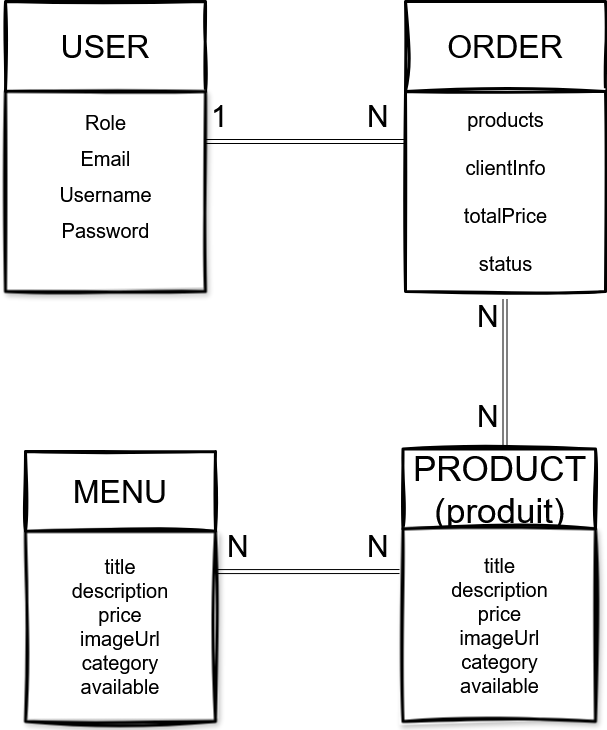

The diagram above was exported from draw.io. Its source (the exported page's mxGraphModel, read from the mxfile embedded in the PNG):
<mxGraphModel dx="1028" dy="1110" grid="1" gridSize="10" guides="1" tooltips="1" connect="1" arrows="1" fold="1" page="1" pageScale="1" pageWidth="827" pageHeight="1169" background="light-dark(#FFFFFF,#000000)" math="0" shadow="0">
  <root>
    <mxCell id="0" />
    <mxCell id="1" parent="0" />
    <mxCell id="IkPKWVAFHl4g2Cc40UuR-1" value="&lt;div&gt;&lt;font style=&quot;font-size: 32px;&quot;&gt;USER&lt;/font&gt;&lt;/div&gt;" style="rounded=0;whiteSpace=wrap;html=1;strokeWidth=3;glass=0;sketch=1;curveFitting=1;jiggle=2;labelBackgroundColor=none;" parent="1" vertex="1">
      <mxGeometry x="100" y="70" width="200" height="90" as="geometry" />
    </mxCell>
    <mxCell id="IkPKWVAFHl4g2Cc40UuR-2" value="&lt;div&gt;&lt;font style=&quot;font-size: 20px;&quot;&gt;Role&lt;/font&gt;&lt;/div&gt;&lt;div&gt;&lt;font style=&quot;font-size: 20px;&quot;&gt;Email&lt;/font&gt;&lt;/div&gt;&lt;div&gt;&lt;font style=&quot;font-size: 20px;&quot;&gt;Username&lt;br&gt;Password&lt;/font&gt;&lt;/div&gt;&lt;div&gt;&lt;font style=&quot;font-size: 20px;&quot;&gt;&lt;br&gt;&lt;/font&gt;&lt;/div&gt;" style="html=1;aspect=fixed;strokeWidth=3;rounded=0;align=center;fontSize=30;glass=0;sketch=1;curveFitting=1;jiggle=2;shadow=1;labelBackgroundColor=none;" parent="1" vertex="1">
      <mxGeometry x="100" y="160" width="200" height="200" as="geometry" />
    </mxCell>
    <mxCell id="IkPKWVAFHl4g2Cc40UuR-3" value="&lt;div&gt;ORDER&lt;/div&gt;" style="rounded=0;whiteSpace=wrap;html=1;strokeWidth=3;fontSize=32;sketch=1;curveFitting=1;jiggle=2;labelBackgroundColor=none;" parent="1" vertex="1">
      <mxGeometry x="500" y="70" width="200" height="90" as="geometry" />
    </mxCell>
    <mxCell id="IkPKWVAFHl4g2Cc40UuR-4" value="&lt;div&gt;&lt;font&gt;products&lt;/font&gt;&lt;/div&gt;&lt;div&gt;&lt;font&gt;&lt;br&gt;&lt;/font&gt;&lt;/div&gt;&lt;div&gt;&lt;font&gt;clientInfo&lt;/font&gt;&lt;/div&gt;&lt;div&gt;&lt;font&gt;&lt;br&gt;&lt;/font&gt;&lt;/div&gt;&lt;div&gt;&lt;font&gt;totalPrice&lt;/font&gt;&lt;/div&gt;&lt;div&gt;&lt;font&gt;&lt;br&gt;&lt;/font&gt;&lt;/div&gt;&lt;div&gt;&lt;font&gt;status&lt;/font&gt;&lt;/div&gt;" style="html=1;aspect=fixed;strokeWidth=3;rounded=0;fontSize=20;shadow=0;sketch=1;curveFitting=1;jiggle=2;labelBackgroundColor=none;" parent="1" vertex="1">
      <mxGeometry x="500" y="160" width="200" height="200" as="geometry" />
    </mxCell>
    <mxCell id="IkPKWVAFHl4g2Cc40UuR-14" style="edgeStyle=orthogonalEdgeStyle;rounded=0;orthogonalLoop=1;jettySize=auto;html=1;exitX=0;exitY=0.5;exitDx=0;exitDy=0;labelBackgroundColor=none;fontColor=default;" parent="1" source="IkPKWVAFHl4g2Cc40UuR-6" edge="1">
      <mxGeometry relative="1" as="geometry">
        <mxPoint x="530" y="550" as="targetPoint" />
      </mxGeometry>
    </mxCell>
    <mxCell id="IkPKWVAFHl4g2Cc40UuR-6" value="&lt;div&gt;&lt;font style=&quot;font-size: 35px;&quot;&gt;PRODUCT&lt;/font&gt;&lt;/div&gt;&lt;div&gt;&lt;font style=&quot;font-size: 35px;&quot;&gt;(produit)&lt;/font&gt;&lt;/div&gt;" style="rounded=0;whiteSpace=wrap;html=1;strokeWidth=3;sketch=1;curveFitting=1;jiggle=2;labelBackgroundColor=none;" parent="1" vertex="1">
      <mxGeometry x="497.5" y="517.5" width="192.5" height="80" as="geometry" />
    </mxCell>
    <mxCell id="IkPKWVAFHl4g2Cc40UuR-7" value="title&lt;br&gt;description&lt;br&gt;price&lt;br&gt;imageUrl&lt;br&gt;category&lt;br&gt;available" style="aspect=fixed;strokeWidth=3;rounded=0;fontSize=20;whiteSpace=wrap;html=1;glass=0;shadow=1;sketch=1;curveFitting=1;jiggle=2;labelBackgroundColor=none;" parent="1" vertex="1">
      <mxGeometry x="497.5" y="597.5" width="192.5" height="192.5" as="geometry" />
    </mxCell>
    <mxCell id="IkPKWVAFHl4g2Cc40UuR-9" value="&lt;font style=&quot;font-size: 32px;&quot;&gt;MENU&lt;/font&gt;" style="rounded=0;whiteSpace=wrap;html=1;strokeWidth=3;sketch=1;curveFitting=1;jiggle=2;labelBackgroundColor=none;" parent="1" vertex="1">
      <mxGeometry x="120" y="520" width="190" height="80" as="geometry" />
    </mxCell>
    <mxCell id="IkPKWVAFHl4g2Cc40UuR-10" value="&lt;div&gt;&lt;font style=&quot;font-size: 20px;&quot;&gt;title&lt;/font&gt;&lt;/div&gt;&lt;div&gt;&lt;font style=&quot;font-size: 20px;&quot;&gt;description&lt;/font&gt;&lt;/div&gt;&lt;div&gt;&lt;font style=&quot;font-size: 20px;&quot;&gt;price&lt;/font&gt;&lt;/div&gt;&lt;div&gt;&lt;font style=&quot;font-size: 20px;&quot;&gt;imageUrl&lt;/font&gt;&lt;/div&gt;&lt;div&gt;&lt;font style=&quot;font-size: 20px;&quot;&gt;category&lt;/font&gt;&lt;/div&gt;&lt;div&gt;&lt;font style=&quot;font-size: 20px;&quot;&gt;available&lt;/font&gt;&lt;/div&gt;" style="whiteSpace=wrap;html=1;aspect=fixed;strokeWidth=3;rounded=0;glass=0;shadow=1;sketch=1;curveFitting=1;jiggle=2;labelBackgroundColor=none;" parent="1" vertex="1">
      <mxGeometry x="120" y="600" width="190" height="190" as="geometry" />
    </mxCell>
    <mxCell id="dYsu2vtD9kMlpwXPhalA-2" value="" style="shape=link;html=1;rounded=0;entryX=0;entryY=0.25;entryDx=0;entryDy=0;labelBackgroundColor=none;fontColor=default;" edge="1" parent="1" target="IkPKWVAFHl4g2Cc40UuR-4">
      <mxGeometry width="100" relative="1" as="geometry">
        <mxPoint x="300" y="210" as="sourcePoint" />
        <mxPoint x="400" y="210" as="targetPoint" />
      </mxGeometry>
    </mxCell>
    <mxCell id="dYsu2vtD9kMlpwXPhalA-3" value="" style="shape=link;html=1;rounded=0;exitX=0.5;exitY=1;exitDx=0;exitDy=0;labelBackgroundColor=none;fontColor=default;" edge="1" parent="1">
      <mxGeometry width="100" relative="1" as="geometry">
        <mxPoint x="599.5" y="367.5" as="sourcePoint" />
        <mxPoint x="599.5" y="517.5" as="targetPoint" />
      </mxGeometry>
    </mxCell>
    <mxCell id="dYsu2vtD9kMlpwXPhalA-4" value="" style="shape=link;html=1;rounded=0;entryX=-0.018;entryY=0.221;entryDx=0;entryDy=0;exitX=1;exitY=0.211;exitDx=0;exitDy=0;exitPerimeter=0;entryPerimeter=0;labelBackgroundColor=none;fontColor=default;" edge="1" parent="1" source="IkPKWVAFHl4g2Cc40UuR-10" target="IkPKWVAFHl4g2Cc40UuR-7">
      <mxGeometry width="100" relative="1" as="geometry">
        <mxPoint x="360" y="640" as="sourcePoint" />
        <mxPoint x="560" y="640" as="targetPoint" />
      </mxGeometry>
    </mxCell>
    <mxCell id="dYsu2vtD9kMlpwXPhalA-5" value="1" style="text;whiteSpace=wrap;html=1;strokeColor=none;fillColor=none;fontSize=30;labelBackgroundColor=none;" vertex="1" parent="1">
      <mxGeometry x="304" y="160" width="110" height="50" as="geometry" />
    </mxCell>
    <mxCell id="dYsu2vtD9kMlpwXPhalA-6" value="N" style="text;whiteSpace=wrap;html=1;strokeColor=none;fillColor=none;fontSize=30;labelBackgroundColor=none;" vertex="1" parent="1">
      <mxGeometry x="320" y="590" width="110" height="50" as="geometry" />
    </mxCell>
    <mxCell id="dYsu2vtD9kMlpwXPhalA-10" value="N" style="text;whiteSpace=wrap;html=1;strokeColor=none;fillColor=none;fontSize=30;labelBackgroundColor=none;" vertex="1" parent="1">
      <mxGeometry x="570" y="360" width="110" height="50" as="geometry" />
    </mxCell>
    <mxCell id="dYsu2vtD9kMlpwXPhalA-13" value="N" style="text;whiteSpace=wrap;html=1;strokeColor=none;fillColor=none;fontSize=30;labelBackgroundColor=none;" vertex="1" parent="1">
      <mxGeometry x="570" y="460" width="110" height="50" as="geometry" />
    </mxCell>
    <mxCell id="dYsu2vtD9kMlpwXPhalA-14" value="N" style="text;whiteSpace=wrap;html=1;strokeColor=none;fillColor=none;fontSize=30;labelBackgroundColor=none;" vertex="1" parent="1">
      <mxGeometry x="460" y="160" width="110" height="50" as="geometry" />
    </mxCell>
    <mxCell id="dYsu2vtD9kMlpwXPhalA-15" value="N" style="text;whiteSpace=wrap;html=1;strokeColor=none;fillColor=none;fontSize=30;labelBackgroundColor=none;" vertex="1" parent="1">
      <mxGeometry x="460" y="590" width="110" height="50" as="geometry" />
    </mxCell>
  </root>
</mxGraphModel>